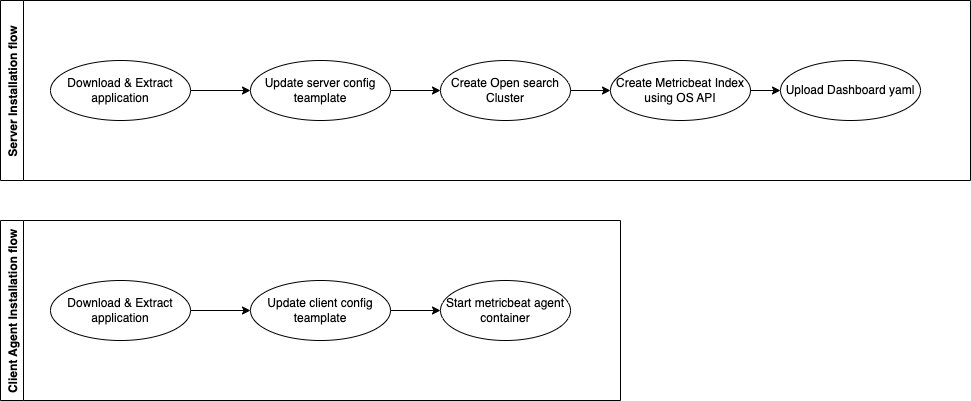

The diagram above was exported from draw.io. Its source (the exported page's mxGraphModel, read from the mxfile embedded in the PNG):
<mxGraphModel dx="1826" dy="792" grid="1" gridSize="10" guides="1" tooltips="1" connect="1" arrows="1" fold="1" page="0" pageScale="1" pageWidth="850" pageHeight="1100" math="0" shadow="0">
  <root>
    <mxCell id="0" />
    <mxCell id="1" parent="0" />
    <mxCell id="IhJ1rz-IoSS_t-ihm0Ff-24" style="edgeStyle=orthogonalEdgeStyle;rounded=0;orthogonalLoop=1;jettySize=auto;html=1;exitX=1;exitY=0.5;exitDx=0;exitDy=0;entryX=0;entryY=0.5;entryDx=0;entryDy=0;" edge="1" parent="1" source="IhJ1rz-IoSS_t-ihm0Ff-10" target="IhJ1rz-IoSS_t-ihm0Ff-15">
      <mxGeometry relative="1" as="geometry" />
    </mxCell>
    <mxCell id="IhJ1rz-IoSS_t-ihm0Ff-10" value="Download &amp;amp; Extract application" style="ellipse;whiteSpace=wrap;html=1;align=center;newEdgeStyle={&quot;edgeStyle&quot;:&quot;entityRelationEdgeStyle&quot;,&quot;startArrow&quot;:&quot;none&quot;,&quot;endArrow&quot;:&quot;none&quot;,&quot;segment&quot;:10,&quot;curved&quot;:1};treeFolding=1;treeMoving=1;" vertex="1" parent="1">
      <mxGeometry x="-310" y="170" width="140" height="60" as="geometry" />
    </mxCell>
    <mxCell id="IhJ1rz-IoSS_t-ihm0Ff-25" style="edgeStyle=orthogonalEdgeStyle;rounded=0;orthogonalLoop=1;jettySize=auto;html=1;exitX=1;exitY=0.5;exitDx=0;exitDy=0;entryX=0;entryY=0.5;entryDx=0;entryDy=0;" edge="1" parent="1" source="IhJ1rz-IoSS_t-ihm0Ff-15" target="IhJ1rz-IoSS_t-ihm0Ff-17">
      <mxGeometry relative="1" as="geometry" />
    </mxCell>
    <mxCell id="IhJ1rz-IoSS_t-ihm0Ff-15" value="Update server config teamplate" style="ellipse;whiteSpace=wrap;html=1;align=center;newEdgeStyle={&quot;edgeStyle&quot;:&quot;entityRelationEdgeStyle&quot;,&quot;startArrow&quot;:&quot;none&quot;,&quot;endArrow&quot;:&quot;none&quot;,&quot;segment&quot;:10,&quot;curved&quot;:1};treeFolding=1;treeMoving=1;" vertex="1" parent="1">
      <mxGeometry x="-110" y="170" width="140" height="60" as="geometry" />
    </mxCell>
    <mxCell id="IhJ1rz-IoSS_t-ihm0Ff-26" style="edgeStyle=orthogonalEdgeStyle;rounded=0;orthogonalLoop=1;jettySize=auto;html=1;exitX=1;exitY=0.5;exitDx=0;exitDy=0;entryX=0;entryY=0.5;entryDx=0;entryDy=0;" edge="1" parent="1" source="IhJ1rz-IoSS_t-ihm0Ff-17" target="IhJ1rz-IoSS_t-ihm0Ff-18">
      <mxGeometry relative="1" as="geometry" />
    </mxCell>
    <mxCell id="IhJ1rz-IoSS_t-ihm0Ff-17" value="Create Open search Cluster" style="ellipse;whiteSpace=wrap;html=1;align=center;newEdgeStyle={&quot;edgeStyle&quot;:&quot;entityRelationEdgeStyle&quot;,&quot;startArrow&quot;:&quot;none&quot;,&quot;endArrow&quot;:&quot;none&quot;,&quot;segment&quot;:10,&quot;curved&quot;:1};treeFolding=1;treeMoving=1;" vertex="1" parent="1">
      <mxGeometry x="80" y="170" width="130" height="60" as="geometry" />
    </mxCell>
    <mxCell id="IhJ1rz-IoSS_t-ihm0Ff-27" style="edgeStyle=orthogonalEdgeStyle;rounded=0;orthogonalLoop=1;jettySize=auto;html=1;exitX=1;exitY=0.5;exitDx=0;exitDy=0;entryX=0;entryY=0.5;entryDx=0;entryDy=0;" edge="1" parent="1" source="IhJ1rz-IoSS_t-ihm0Ff-18" target="IhJ1rz-IoSS_t-ihm0Ff-19">
      <mxGeometry relative="1" as="geometry" />
    </mxCell>
    <mxCell id="IhJ1rz-IoSS_t-ihm0Ff-18" value="Create Metricbeat Index using OS API" style="ellipse;whiteSpace=wrap;html=1;align=center;newEdgeStyle={&quot;edgeStyle&quot;:&quot;entityRelationEdgeStyle&quot;,&quot;startArrow&quot;:&quot;none&quot;,&quot;endArrow&quot;:&quot;none&quot;,&quot;segment&quot;:10,&quot;curved&quot;:1};treeFolding=1;treeMoving=1;" vertex="1" parent="1">
      <mxGeometry x="250" y="170" width="140" height="60" as="geometry" />
    </mxCell>
    <mxCell id="IhJ1rz-IoSS_t-ihm0Ff-19" value="Upload Dashboard yaml" style="ellipse;whiteSpace=wrap;html=1;align=center;newEdgeStyle={&quot;edgeStyle&quot;:&quot;entityRelationEdgeStyle&quot;,&quot;startArrow&quot;:&quot;none&quot;,&quot;endArrow&quot;:&quot;none&quot;,&quot;segment&quot;:10,&quot;curved&quot;:1};treeFolding=1;treeMoving=1;" vertex="1" parent="1">
      <mxGeometry x="420" y="170" width="140" height="60" as="geometry" />
    </mxCell>
    <mxCell id="IhJ1rz-IoSS_t-ihm0Ff-28" value="Server Installation flow" style="swimlane;horizontal=0;" vertex="1" parent="1">
      <mxGeometry x="-360" y="110" width="970" height="180" as="geometry" />
    </mxCell>
    <mxCell id="IhJ1rz-IoSS_t-ihm0Ff-29" style="edgeStyle=orthogonalEdgeStyle;rounded=0;orthogonalLoop=1;jettySize=auto;html=1;exitX=1;exitY=0.5;exitDx=0;exitDy=0;entryX=0;entryY=0.5;entryDx=0;entryDy=0;" edge="1" parent="1" source="IhJ1rz-IoSS_t-ihm0Ff-30" target="IhJ1rz-IoSS_t-ihm0Ff-32">
      <mxGeometry relative="1" as="geometry" />
    </mxCell>
    <mxCell id="IhJ1rz-IoSS_t-ihm0Ff-30" value="Download &amp;amp; Extract application" style="ellipse;whiteSpace=wrap;html=1;align=center;newEdgeStyle={&quot;edgeStyle&quot;:&quot;entityRelationEdgeStyle&quot;,&quot;startArrow&quot;:&quot;none&quot;,&quot;endArrow&quot;:&quot;none&quot;,&quot;segment&quot;:10,&quot;curved&quot;:1};treeFolding=1;treeMoving=1;" vertex="1" parent="1">
      <mxGeometry x="-310" y="390" width="140" height="60" as="geometry" />
    </mxCell>
    <mxCell id="IhJ1rz-IoSS_t-ihm0Ff-31" style="edgeStyle=orthogonalEdgeStyle;rounded=0;orthogonalLoop=1;jettySize=auto;html=1;exitX=1;exitY=0.5;exitDx=0;exitDy=0;entryX=0;entryY=0.5;entryDx=0;entryDy=0;" edge="1" parent="1" source="IhJ1rz-IoSS_t-ihm0Ff-32" target="IhJ1rz-IoSS_t-ihm0Ff-34">
      <mxGeometry relative="1" as="geometry" />
    </mxCell>
    <mxCell id="IhJ1rz-IoSS_t-ihm0Ff-32" value="Update client config teamplate" style="ellipse;whiteSpace=wrap;html=1;align=center;newEdgeStyle={&quot;edgeStyle&quot;:&quot;entityRelationEdgeStyle&quot;,&quot;startArrow&quot;:&quot;none&quot;,&quot;endArrow&quot;:&quot;none&quot;,&quot;segment&quot;:10,&quot;curved&quot;:1};treeFolding=1;treeMoving=1;" vertex="1" parent="1">
      <mxGeometry x="-110" y="390" width="140" height="60" as="geometry" />
    </mxCell>
    <mxCell id="IhJ1rz-IoSS_t-ihm0Ff-34" value="Start metricbeat agent container" style="ellipse;whiteSpace=wrap;html=1;align=center;newEdgeStyle={&quot;edgeStyle&quot;:&quot;entityRelationEdgeStyle&quot;,&quot;startArrow&quot;:&quot;none&quot;,&quot;endArrow&quot;:&quot;none&quot;,&quot;segment&quot;:10,&quot;curved&quot;:1};treeFolding=1;treeMoving=1;" vertex="1" parent="1">
      <mxGeometry x="80" y="390" width="130" height="60" as="geometry" />
    </mxCell>
    <mxCell id="IhJ1rz-IoSS_t-ihm0Ff-38" value="Client Agent Installation flow" style="swimlane;horizontal=0;" vertex="1" parent="1">
      <mxGeometry x="-360" y="330" width="620" height="180" as="geometry" />
    </mxCell>
  </root>
</mxGraphModel>